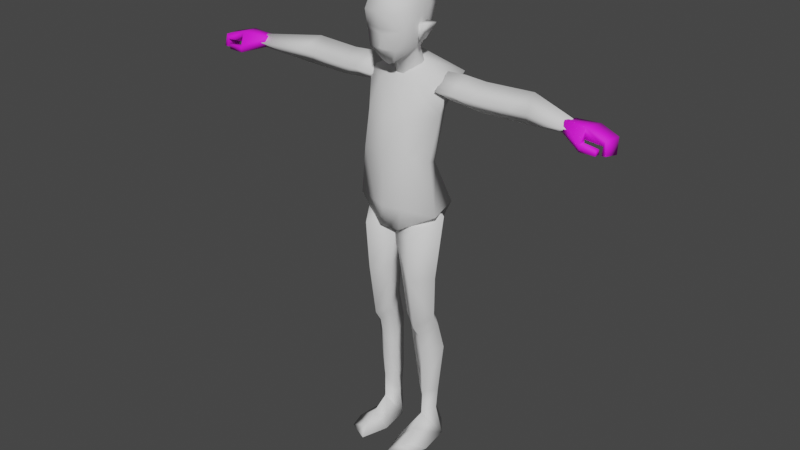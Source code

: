 # Source: base_preteen.blend  (saved by Blender 2.81.16; exported with 4.5.12 LTS)
import bpy
from mathutils import Matrix  # noqa: F401  (used for matrix-valued properties, if any)

bpy.ops.wm.read_factory_settings(use_empty=True)
scene = bpy.context.scene
scene.name = 'Scene'

# ---- collections
col_collection = bpy.data.collections.new('Collection'); scene.collection.children.link(col_collection)
col_collection_001 = bpy.data.collections.new('Collection.001'); col_collection.children.link(col_collection_001)

# ---- images (referenced by path relative to the original .blend; pixels are not part of the script)
import os
ASSET_DIR = os.environ.get("B2B_ASSET_DIR", "")  # directory of the original .blend (textures are referenced by path, not embedded)
HERE = os.path.dirname(os.path.abspath(__file__))  # packed textures are extracted next to this script under _unpacked/

def load_image(name, relpath, width, height, colorspace="sRGB"):
    """Load a texture the original file referenced (path relative to the .blend, or extracted next to this script)."""
    p = next((c for c in (os.path.join(HERE, relpath), os.path.join(ASSET_DIR, relpath)) if relpath and os.path.exists(c)), "")
    if p:
        img = bpy.data.images.load(p, check_existing=True)
        img.name = name
    else:  # same state as the original file: an image datablock whose file is absent (Cycles renders it pink)
        img = bpy.data.images.new(name, width, height)
        img.source = "FILE"
        img.filepath = "//" + (relpath or name)
    img.colorspace_settings.name = colorspace
    return img
img_emd49_png = load_image('EMD49.png', 'EMD49.png', 1024, 1024, 'sRGB')

# ---- materials (node trees are filled in below, after node groups)
mat_material_001 = bpy.data.materials.new('Material.001')
mat_material_001.use_transparent_shadow = False
mat_material_001.roughness = 0.7496

# ---- material node trees
mat_material_001.use_nodes = True; mat_material_001.node_tree.nodes.clear()
_N = mat_material_001.node_tree.nodes; _L = mat_material_001.node_tree.links
n0 = _N.new('ShaderNodeOutputMaterial'); n0.name = 'Material Output'; n0.location = (300, 300)
n1 = _N.new('ShaderNodeBsdfPrincipled'); n1.name = 'Principled BSDF'; n1.location = (10, 300)
n1.distribution = 'GGX'
n1.subsurface_method = 'BURLEY'
n1.inputs[2].default_value = 0.7496
n1.inputs[27].default_value = (0.0, 0.0, 0.0, 1.0)
n1.inputs[28].default_value = 1.0
n2 = _N.new('ShaderNodeTexImage'); n2.name = 'Image Texture'; n2.location = (-300, 600)
n2.image = img_emd49_png
_L.new(n1.outputs[0], n0.inputs[0])
_L.new(n2.outputs[0], n1.inputs[0])
n0.is_active_output = True

# ---- world
world_world = bpy.data.worlds.new('World'); scene.world = world_world
world_world.use_nodes = True; world_world.node_tree.nodes.clear()
_N = world_world.node_tree.nodes; _L = world_world.node_tree.links
n0 = _N.new('ShaderNodeOutputWorld'); n0.name = 'World Output'; n0.location = (300, 300)
n1 = _N.new('ShaderNodeBackground'); n1.name = 'Background'; n1.location = (10, 300)
n1.inputs[0].default_value = (0.05088, 0.05088, 0.05088, 1.0)
_L.new(n1.outputs[0], n0.inputs[0])
n0.is_active_output = True
world_world.color = (0.05088, 0.05088, 0.05088)
world_world.use_sun_shadow = False
world_world.sun_shadow_jitter_overblur = 0.0

# ---- meshes
me_cube_001 = bpy.data.meshes.new('Cube.001')
me_cube_001.from_pydata([(-0.08171, 0.02614, 0.9365), (-0.1446, 0.07173, 1.208), (0.08171, 0.02614, 0.9365), (0.1446, 0.07173, 1.208), (-0.07424, -0.09391, 0.9805), (-0.05692, -0.04719, 1.177), (0.07424, -0.09391, 0.9805), (0.05692, -0.04719, 1.177), (0.1015, 0.08208, 0.7981), (-0.1015, 0.08208, 0.7981), (0.04788, -0.08412, 0.8151), (-0.04788, -0.08412, 0.8151), (-8.512e-09, 0.0356, 0.9362), (-1.414e-08, 0.0633, 1.246), (2.277e-08, -0.1083, 0.9873), (1.871e-08, -0.05203, 1.169), (2.748e-08, -0.1096, 0.8215), (-0.08496, 0.06795, 1.093), (0.08496, 0.06795, 1.093), (2.191e-08, -0.0963, 1.089), (-1.848e-08, 0.09124, 1.113), (0.1059, -0.02981, 0.9575), (0.1354, 0.007502, 1.182), (-0.1059, -0.02981, 0.9575), (-0.1354, 0.007502, 1.182), (0.1375, -0.03903, 0.8), (-0.1375, -0.03903, 0.8), (-0.1165, 0.0007898, 1.089), (0.1165, 0.0007898, 1.089), (2.883e-16, 0.007502, 1.245), (0.06782, -0.08181, 1.093), (-0.06782, -0.08181, 1.093), (0.06547, 0.08019, 0.7183), (-0.06547, 0.08019, 0.7183), (1.415e-08, -0.08101, 0.7429), (-9.435e-09, 0.0621, 0.7316), (-1.415e-08, 0.09225, 0.7979), (0.03307, -0.08101, 0.7429), (-0.03307, -0.08101, 0.7429)], [], [(14, 4, 11, 16), (20, 13, 3), (28, 30, 6, 21), (23, 0, 9, 26), (5, 15, 29), (36, 35, 33), (6, 10, 25), (25, 10, 37), (36, 9, 0, 12), (38, 11, 26), (8, 25, 37, 32), (38, 33, 35, 34), (7, 22, 29), (27, 24, 1, 17), (6, 14, 16, 10), (1, 13, 20), (36, 8, 32), (0, 17, 20, 12), (28, 22, 7, 30), (23, 27, 17, 0), (31, 5, 24, 27), (30, 7, 15, 19), (12, 20, 18, 2), (18, 20, 3), (17, 1, 20), (29, 22, 3, 13), (15, 7, 29), (2, 18, 28, 21), (19, 31, 4, 14), (19, 15, 5, 31), (2, 21, 25, 8), (35, 36, 32), (4, 23, 26), (18, 3, 22, 28), (24, 29, 13, 1), (24, 5, 29), (31, 27, 23, 4), (30, 19, 14, 6), (21, 6, 25), (11, 4, 26), (10, 16, 34, 37), (9, 36, 33), (34, 35, 32, 37), (16, 11, 38, 34), (33, 38, 26, 9), (36, 12, 2, 8)])
me_cube_001.polygons.foreach_set('use_smooth', [True] * 46)
_uv = me_cube_001.uv_layers.new(name='UVMap')
_uv.uv.foreach_set('vector', [0.375, 0.625, 0.375, 0.75, 0.375, 0.75, 0.375, 0.625, 0.5, 0.125, 0.625, 0.125, 0.625, 0.25, 0.5, 0.375, 0.5, 0.5989, 0.375, 0.5, 0.375, 0.375, 0.375, 0.875, 0.375, 1.0, 0.375, 1.0, 0.375, 0.875, 0.6494, 0.7256, 0.6494, 0.625, 0.75, 0.625, 0.375, 0.125, 0.375, 0.125, 0.375, 0.0681, 0.375, 0.5, 0.375, 0.5, 0.375, 0.375, 0.25, 0.5, 0.375, 0.5, 0.25, 0.5819, 0.375, 0.126, 0.375, 0.0, 0.375, 0.0, 0.375, 0.125, 0.25, 0.6681, 0.375, 0.75, 0.25, 0.75, 0.125, 0.5, 0.25, 0.5, 0.25, 0.5819, 0.125, 0.5681, 0.25, 0.6681, 0.125, 0.6819, 0.125, 0.625, 0.25, 0.625, 0.6494, 0.5244, 0.75, 0.5, 0.75, 0.625, 0.5, 0.875, 0.625, 0.875, 0.625, 1.0, 0.5, 1.0, 0.375, 0.5, 0.375, 0.625, 0.375, 0.625, 0.375, 0.5, 0.625, 0.0, 0.625, 0.125, 0.5, 0.125, 0.375, 0.125, 0.375, 0.25, 0.375, 0.1819, 0.375, 0.0, 0.5, 0.0, 0.5, 0.125, 0.375, 0.125, 0.5, 0.375, 0.625, 0.375, 0.6494, 0.5244, 0.5, 0.4421, 0.375, 0.875, 0.5, 0.875, 0.5, 1.0, 0.375, 1.0, 0.5, 0.8079, 0.6494, 0.7256, 0.625, 0.875, 0.5, 0.875, 0.5, 0.5989, 0.6494, 0.5244, 0.6494, 0.625, 0.5, 0.625, 0.375, 0.125, 0.5, 0.125, 0.5, 0.25, 0.375, 0.25, 0.5, 0.25, 0.5, 0.125, 0.625, 0.25, 0.5, 0.0, 0.625, 0.0, 0.5, 0.125, 0.75, 0.625, 0.75, 0.5, 0.875, 0.5, 0.875, 0.625, 0.6494, 0.625, 0.6494, 0.5244, 0.75, 0.625, 0.375, 0.25, 0.5, 0.25, 0.5, 0.375, 0.375, 0.375, 0.5, 0.625, 0.5, 0.8079, 0.375, 0.75, 0.375, 0.625, 0.5, 0.625, 0.6494, 0.625, 0.6494, 0.7256, 0.5, 0.6511, 0.375, 0.25, 0.375, 0.375, 0.375, 0.375, 0.375, 0.25, 0.375, 0.125, 0.375, 0.125, 0.375, 0.1819, 0.375, 0.75, 0.375, 0.875, 0.375, 0.875, 0.5, 0.25, 0.625, 0.25, 0.625, 0.375, 0.5, 0.375, 0.75, 0.75, 0.75, 0.625, 0.875, 0.625, 0.875, 0.75, 0.75, 0.75, 0.6494, 0.7256, 0.75, 0.625, 0.5, 0.8079, 0.5, 0.875, 0.375, 0.875, 0.375, 0.75, 0.5, 0.5989, 0.5, 0.625, 0.375, 0.625, 0.375, 0.5, 0.375, 0.375, 0.375, 0.5, 0.375, 0.375, 0.375, 0.75, 0.375, 0.75, 0.375, 0.875, 0.375, 0.5, 0.375, 0.625, 0.25, 0.625, 0.25, 0.5819, 0.375, 0.0, 0.375, 0.125, 0.375, 0.0681, 0.25, 0.625, 0.125, 0.625, 0.125, 0.5681, 0.25, 0.5819, 0.375, 0.625, 0.375, 0.75, 0.25, 0.6681, 0.25, 0.625, 0.125, 0.6819, 0.25, 0.6681, 0.25, 0.75, 0.125, 0.75, 0.375, 0.126, 0.375, 0.125, 0.375, 0.25, 0.375, 0.25])
me_cube_001.use_remesh_fix_poles = True
me_cube_001.use_remesh_preserve_attributes = False
me_cube_001.use_mirror_vertex_groups = False
me_cube_001.use_paint_bone_selection = False
me_cube_001.use_paint_mask = True
me_cube_001.update()
me_cube_003 = bpy.data.meshes.new('Cube.003')
me_cube_003.from_pydata([(0.2371, -0.02051, 1.169), (0.3872, 0.01763, 1.13), (0.2398, 0.00912, 1.131), (0.3805, 0.0594, 1.205), (0.2332, 0.05002, 1.202), (0.3737, 0.07545, 1.169), (0.2369, 0.07339, 1.168), (0.1732, -0.02861, 1.172), (0.1771, 0.0266, 1.129), (0.173, 0.07979, 1.172), (0.1679, 0.04392, 1.209), (0.1144, -0.02402, 1.168), (0.1175, 0.02655, 1.134), (0.1141, 0.07713, 1.168), (0.1131, 0.03716, 1.209), (0.5419, -0.01013, 1.151), (0.5394, -0.03842, 1.173), (0.5396, 0.01844, 1.173), (0.5373, -0.009958, 1.195), (0.09199, 0.02655, 1.167), (0.3465, -0.005297, 1.17), (-0.2371, -0.02051, 1.169), (-0.3872, 0.01763, 1.13), (-0.2398, 0.00912, 1.131), (-0.3805, 0.0594, 1.205), (-0.2332, 0.05002, 1.202), (-0.3737, 0.07545, 1.169), (-0.2369, 0.07339, 1.168), (-0.1732, -0.02861, 1.172), (-0.1771, 0.0266, 1.129), (-0.173, 0.07979, 1.172), (-0.1679, 0.04392, 1.209), (-0.1144, -0.02402, 1.168), (-0.1175, 0.02655, 1.134), (-0.1141, 0.07713, 1.168), (-0.1131, 0.03716, 1.209), (-0.5419, -0.01013, 1.151), (-0.5394, -0.03842, 1.173), (-0.5396, 0.01844, 1.173), (-0.5373, -0.009958, 1.195), (-0.09199, 0.02655, 1.167), (-0.3465, -0.005297, 1.17), (-0.3945, 0.06835, 1.17), (-0.4026, -0.01044, 1.173), (0.3945, 0.06835, 1.17), (0.4026, -0.01044, 1.173)], [], [(1, 5, 44), (11, 14, 19), (16, 45, 1, 15), (20, 1, 45), (1, 2, 6, 5), (0, 4, 10, 7), (6, 2, 8, 9), (1, 20, 0, 2), (5, 6, 4, 3), (10, 9, 13, 14), (2, 0, 7, 8), (4, 6, 9, 10), (13, 12, 19), (9, 8, 12, 13), (7, 10, 14, 11), (12, 11, 19), (14, 13, 19), (41, 43, 22), (18, 3, 45, 16), (8, 7, 11, 12), (37, 36, 22, 43), (22, 23, 21, 41), (22, 26, 27, 23), (26, 24, 25, 27), (27, 30, 29, 23), (31, 35, 34, 30), (25, 31, 30, 27), (23, 29, 28, 21), (21, 28, 31, 25), (29, 33, 32, 28), (28, 32, 35, 31), (30, 34, 33, 29), (34, 40, 33), (33, 40, 32), (32, 40, 35), (35, 40, 34), (24, 41, 21, 25), (24, 43, 41), (36, 37, 39, 38), (3, 20, 45), (3, 4, 0, 20), (5, 3, 44), (38, 39, 24, 42), (36, 38, 42, 22), (39, 37, 43, 24), (22, 42, 26), (26, 42, 24), (15, 1, 44, 17), (15, 17, 18, 16), (17, 44, 3, 18)])
me_cube_003.polygons.foreach_set('use_smooth', [True] * 50)
_uv = me_cube_003.uv_layers.new(name='UVMap')
_uv.uv.foreach_set('vector', [0.375, 0.25, 0.375, 0.5, 0.375, 0.5, 0.875, 0.75, 0.625, 0.75, 0.75, 0.625, 0.375, 0.0, 0.375, 0.0, 0.375, 0.25, 0.375, 0.25, 0.4347, 0.0, 0.375, 0.25, 0.375, 0.0, 0.375, 0.25, 0.625, 0.25, 0.625, 0.5, 0.375, 0.5, 0.625, 1.0, 0.625, 0.75, 0.625, 0.75, 0.625, 1.0, 0.625, 0.5, 0.625, 0.25, 0.625, 0.25, 0.625, 0.5, 0.375, 0.25, 0.4347, 0.0, 0.625, 0.0, 0.625, 0.25, 0.375, 0.5, 0.625, 0.5, 0.625, 0.75, 0.375, 0.75, 0.625, 0.75, 0.625, 0.5, 0.625, 0.5, 0.625, 0.75, 0.625, 0.25, 0.625, 0.0, 0.625, 0.0, 0.625, 0.25, 0.625, 0.75, 0.625, 0.5, 0.625, 0.5, 0.625, 0.75, 0.625, 0.5, 0.875, 0.5, 0.75, 0.625, 0.625, 0.5, 0.625, 0.25, 0.625, 0.25, 0.625, 0.5, 0.625, 1.0, 0.625, 0.75, 0.625, 0.75, 0.625, 1.0, 0.875, 0.5, 0.875, 0.75, 0.75, 0.625, 0.625, 0.75, 0.625, 0.5, 0.75, 0.625, 0.4347, 0.0, 0.375, 0.0, 0.375, 0.25, 0.375, 0.75, 0.375, 0.75, 0.375, 1.0, 0.375, 1.0, 0.625, 0.25, 0.625, 0.0, 0.625, 0.0, 0.625, 0.25, 0.375, 0.0, 0.375, 0.25, 0.375, 0.25, 0.375, 0.0, 0.375, 0.25, 0.625, 0.25, 0.625, 0.0, 0.4347, 0.0, 0.375, 0.25, 0.375, 0.5, 0.625, 0.5, 0.625, 0.25, 0.375, 0.5, 0.375, 0.75, 0.625, 0.75, 0.625, 0.5, 0.625, 0.5, 0.625, 0.5, 0.625, 0.25, 0.625, 0.25, 0.625, 0.75, 0.625, 0.75, 0.625, 0.5, 0.625, 0.5, 0.625, 0.75, 0.625, 0.75, 0.625, 0.5, 0.625, 0.5, 0.625, 0.25, 0.625, 0.25, 0.625, 0.0, 0.625, 0.0, 0.625, 1.0, 0.625, 1.0, 0.625, 0.75, 0.625, 0.75, 0.625, 0.25, 0.625, 0.25, 0.625, 0.0, 0.625, 0.0, 0.625, 1.0, 0.625, 1.0, 0.625, 0.75, 0.625, 0.75, 0.625, 0.5, 0.625, 0.5, 0.625, 0.25, 0.625, 0.25, 0.625, 0.5, 0.75, 0.625, 0.875, 0.5, 0.875, 0.5, 0.75, 0.625, 0.875, 0.75, 0.875, 0.75, 0.75, 0.625, 0.625, 0.75, 0.625, 0.75, 0.75, 0.625, 0.625, 0.5, 0.375, 0.75, 0.4347, 1.0, 0.625, 1.0, 0.625, 0.75, 0.375, 0.75, 0.375, 1.0, 0.4347, 1.0, 0.375, 0.25, 0.375, 1.0, 0.375, 0.75, 0.375, 0.5, 0.375, 0.75, 0.4347, 1.0, 0.375, 1.0, 0.375, 0.75, 0.625, 0.75, 0.625, 1.0, 0.4347, 1.0, 0.375, 0.5, 0.375, 0.75, 0.375, 0.5, 0.375, 0.5, 0.375, 0.75, 0.375, 0.75, 0.375, 0.5, 0.375, 0.25, 0.375, 0.5, 0.375, 0.5, 0.375, 0.25, 0.375, 0.75, 0.375, 1.0, 0.375, 1.0, 0.375, 0.75, 0.375, 0.25, 0.375, 0.5, 0.375, 0.5, 0.375, 0.5, 0.375, 0.5, 0.375, 0.75, 0.375, 0.25, 0.375, 0.25, 0.375, 0.5, 0.375, 0.5, 0.375, 0.25, 0.375, 0.5, 0.375, 0.75, 0.375, 1.0, 0.375, 0.5, 0.375, 0.5, 0.375, 0.75, 0.375, 0.75])
me_cube_003.use_remesh_fix_poles = True
me_cube_003.use_remesh_preserve_attributes = False
me_cube_003.use_mirror_vertex_groups = False
me_cube_003.use_paint_bone_selection = False
me_cube_003.use_paint_mask = True
me_cube_003.update()
me_cube_005 = bpy.data.meshes.new('Cube.005')
me_cube_005.from_pydata([(0.07421, -0.05606, 0.4138), (0.08107, -0.08837, 0.7359), (0.0325, -0.03438, 0.4435), (0.0006911, -0.053, 0.714), (0.1166, -0.01196, 0.4465), (0.1347, 0.003647, 0.787), (0.06468, 0.04431, 0.4539), (0.06029, 0.08256, 0.7567), (0.04075, 0.002355, 0.8211), (0.04803, 0.02625, 0.08734), (0.07439, -0.01447, 0.08077), (0.06666, 0.06075, 0.09647), (0.1011, 0.02625, 0.09021), (0.03522, -0.002781, 0.3062), (0.07556, -0.01953, 0.3126), (0.1288, 0.02323, 0.3329), (0.06278, 0.06384, 0.3541), (0.07425, -0.08277, 0.5844), (0.02031, -0.04772, 0.5907), (0.05982, 0.05732, 0.6025), (0.1295, -0.02644, 0.5941), (0.04438, 0.01381, 0.1637), (0.1076, 0.02563, 0.1637), (0.07592, -0.01217, 0.158), (0.06007, 0.06025, 0.1701), (0.03879, 0.03009, 0.003175), (0.08119, 0.08282, 0.003086), (0.1236, 0.03009, 0.002996), (0.07708, -0.1182, 0.02212), (0.05189, -0.1527, 0.003147), (0.08544, -0.1371, 0.003077), (0.119, -0.1215, 0.003006), (0.08118, -0.06545, -0.001226), (0.1358, -0.06626, 0.001302), (0.07689, -0.06357, 0.04616), (0.02661, -0.06618, 0.001335), (0.0751, -0.03356, 0.3775), (0.03065, -0.01655, 0.4157), (0.1197, 0.005868, 0.4165), (-0.07473, -0.05606, 0.4137), (-0.08107, -0.08837, 0.7359), (-0.0321, -0.03438, 0.4435), (-0.000691, -0.053, 0.714), (-0.1162, -0.01196, 0.4465), (-0.1347, 0.003647, 0.787), (-0.06467, 0.04431, 0.4539), (-0.06028, 0.08256, 0.7567), (-0.04075, 0.002355, 0.8211), (-0.04803, 0.02625, 0.08734), (-0.07439, -0.01447, 0.08077), (-0.06666, 0.06075, 0.09647), (-0.1011, 0.02625, 0.09021), (-0.03522, -0.002781, 0.3062), (-0.07556, -0.01953, 0.3126), (-0.1288, 0.02323, 0.3329), (-0.06278, 0.06384, 0.3541), (-0.07425, -0.08277, 0.5844), (-0.02031, -0.04772, 0.5907), (-0.05981, 0.05732, 0.6025), (-0.1295, -0.02644, 0.5941), (-0.04438, 0.01381, 0.1637), (-0.1076, 0.02563, 0.1637), (-0.07592, -0.01217, 0.158), (-0.06007, 0.06025, 0.1701), (-0.03879, 0.03009, 0.003175), (-0.08119, 0.08282, 0.003086), (-0.1236, 0.03009, 0.002996), (-0.07708, -0.1182, 0.02212), (-0.05189, -0.1527, 0.003147), (-0.08544, -0.1371, 0.003077), (-0.119, -0.1215, 0.003006), (-0.08118, -0.06545, -0.001226), (-0.1358, -0.06626, 0.001302), (-0.07689, -0.06357, 0.04616), (-0.02661, -0.06618, 0.001335), (-0.0751, -0.03356, 0.3775), (-0.03065, -0.01655, 0.4157), (-0.1197, 0.005868, 0.4165), (0.06289, 0.0507, 0.5374), (-0.06252, 0.0507, 0.5374)], [], [(17, 1, 3, 18), (18, 3, 7, 19), (19, 7, 5, 20), (20, 5, 1, 17), (23, 21, 9, 10), (7, 3, 8), (3, 1, 8), (1, 5, 8), (5, 7, 8), (11, 12, 27, 26), (24, 22, 12, 11), (22, 23, 10, 12), (21, 24, 11, 9), (6, 16, 13, 37), (38, 36, 14, 15), (36, 37, 13, 14), (39, 41, 57, 56), (4, 20, 17, 0), (4, 78, 19, 20), (2, 18, 19, 78), (13, 16, 24, 21), (15, 14, 23, 22), (16, 15, 22, 24), (14, 13, 21, 23), (9, 11, 26, 25), (12, 10, 27), (10, 9, 25), (32, 33, 31, 30), (34, 35, 29, 28), (35, 32, 30, 29), (33, 34, 28, 31), (30, 31, 28, 29), (27, 10, 34, 33), (25, 26, 32, 35), (10, 25, 35, 34), (26, 27, 33, 32), (0, 2, 37, 36), (4, 0, 36, 38), (16, 6, 38, 15), (6, 78, 4, 38), (56, 57, 42, 40), (57, 58, 46, 42), (58, 59, 44, 46), (59, 56, 40, 44), (62, 49, 48, 60), (46, 47, 42), (42, 47, 40), (40, 47, 44), (44, 47, 46), (50, 65, 66, 51), (63, 50, 51, 61), (61, 51, 49, 62), (60, 48, 50, 63), (45, 76, 52, 55), (77, 54, 53, 75), (75, 53, 52, 76), (43, 39, 56, 59), (43, 59, 58, 79), (41, 79, 58, 57), (52, 60, 63, 55), (54, 61, 62, 53), (55, 63, 61, 54), (53, 62, 60, 52), (48, 64, 65, 50), (51, 66, 49), (49, 64, 48), (71, 69, 70, 72), (73, 67, 68, 74), (74, 68, 69, 71), (72, 70, 67, 73), (69, 68, 67, 70), (66, 72, 73, 49), (64, 74, 71, 65), (49, 73, 74, 64), (65, 71, 72, 66), (39, 75, 76, 41), (43, 77, 75, 39), (55, 54, 77, 45), (43, 79, 45, 77), (0, 17, 18, 2), (2, 78, 6, 37), (45, 79, 41, 76)])
me_cube_005.polygons.foreach_set('use_smooth', [True] * 82)
_uv = me_cube_005.uv_layers.new(name='UVMap')
_uv.uv.foreach_set('vector', [0.5, 0.0, 0.625, 0.0, 0.625, 0.25, 0.5, 0.25, 0.5, 0.25, 0.625, 0.25, 0.625, 0.5, 0.5, 0.5, 0.5, 0.5, 0.625, 0.5, 0.625, 0.75, 0.5, 0.75, 0.5, 0.75, 0.625, 0.75, 0.625, 1.0, 0.5, 1.0, 0.375, 0.0, 0.375, 0.25, 0.375, 0.25, 0.375, 0.0, 0.625, 0.5, 0.875, 0.5, 0.75, 0.625, 0.875, 0.5, 0.875, 0.75, 0.75, 0.625, 0.875, 0.75, 0.625, 0.75, 0.75, 0.625, 0.625, 0.75, 0.625, 0.5, 0.75, 0.625, 0.375, 0.5, 0.375, 0.75, 0.375, 0.75, 0.375, 0.5, 0.375, 0.5, 0.375, 0.75, 0.375, 0.75, 0.375, 0.5, 0.375, 0.75, 0.375, 1.0, 0.375, 1.0, 0.375, 0.75, 0.375, 0.25, 0.375, 0.5, 0.375, 0.5, 0.375, 0.25, 0.375, 0.5, 0.375, 0.5, 0.375, 0.25, 0.375, 0.25, 0.375, 0.75, 0.375, 1.0, 0.375, 1.0, 0.375, 0.75, 0.375, 0.0, 0.375, 0.25, 0.375, 0.25, 0.375, 0.0, 0.375, 0.0, 0.375, 0.25, 0.5, 0.25, 0.5, 0.0, 0.375, 0.75, 0.5, 0.75, 0.5, 1.0, 0.375, 1.0, 0.375, 0.75, 0.4375, 0.5, 0.5, 0.5, 0.5, 0.75, 0.375, 0.25, 0.5, 0.25, 0.5, 0.5, 0.4375, 0.5, 0.375, 0.25, 0.375, 0.5, 0.375, 0.5, 0.375, 0.25, 0.375, 0.75, 0.375, 1.0, 0.375, 1.0, 0.375, 0.75, 0.375, 0.5, 0.375, 0.75, 0.375, 0.75, 0.375, 0.5, 0.375, 0.0, 0.375, 0.25, 0.375, 0.25, 0.375, 0.0, 0.375, 0.25, 0.375, 0.5, 0.375, 0.5, 0.375, 0.25, 0.375, 0.75, 0.375, 1.0, 0.375, 0.75, 0.375, 0.0, 0.375, 0.25, 0.375, 0.25, 0.375, 0.5, 0.375, 0.75, 0.375, 0.75, 0.375, 0.5, 0.375, 0.0, 0.375, 0.25, 0.375, 0.25, 0.375, 0.0, 0.375, 0.25, 0.375, 0.5, 0.375, 0.5, 0.375, 0.25, 0.375, 0.75, 0.375, 1.0, 0.375, 1.0, 0.375, 0.75, 0.375, 0.5, 0.375, 0.75, 0.375, 1.0, 0.375, 0.25, 0.375, 0.75, 0.375, 1.0, 0.375, 1.0, 0.375, 0.75, 0.375, 0.25, 0.375, 0.5, 0.375, 0.5, 0.375, 0.25, 0.375, 0.0, 0.375, 0.25, 0.375, 0.25, 0.375, 0.0, 0.375, 0.5, 0.375, 0.75, 0.375, 0.75, 0.375, 0.5, 0.375, 0.0, 0.375, 0.25, 0.375, 0.25, 0.375, 0.0, 0.375, 0.75, 0.375, 1.0, 0.375, 1.0, 0.375, 0.75, 0.375, 0.5, 0.375, 0.5, 0.375, 0.75, 0.375, 0.75, 0.375, 0.5, 0.4375, 0.5, 0.375, 0.75, 0.375, 0.75, 0.5, 0.0, 0.5, 0.25, 0.625, 0.25, 0.625, 0.0, 0.5, 0.25, 0.5, 0.5, 0.625, 0.5, 0.625, 0.25, 0.5, 0.5, 0.5, 0.75, 0.625, 0.75, 0.625, 0.5, 0.5, 0.75, 0.5, 1.0, 0.625, 1.0, 0.625, 0.75, 0.375, 0.0, 0.375, 0.0, 0.375, 0.25, 0.375, 0.25, 0.625, 0.5, 0.75, 0.625, 0.875, 0.5, 0.875, 0.5, 0.75, 0.625, 0.875, 0.75, 0.875, 0.75, 0.75, 0.625, 0.625, 0.75, 0.625, 0.75, 0.75, 0.625, 0.625, 0.5, 0.375, 0.5, 0.375, 0.5, 0.375, 0.75, 0.375, 0.75, 0.375, 0.5, 0.375, 0.5, 0.375, 0.75, 0.375, 0.75, 0.375, 0.75, 0.375, 0.75, 0.375, 1.0, 0.375, 1.0, 0.375, 0.25, 0.375, 0.25, 0.375, 0.5, 0.375, 0.5, 0.375, 0.5, 0.375, 0.25, 0.375, 0.25, 0.375, 0.5, 0.375, 0.75, 0.375, 0.75, 0.375, 1.0, 0.375, 1.0, 0.375, 0.0, 0.375, 0.0, 0.375, 0.25, 0.375, 0.25, 0.375, 0.75, 0.375, 1.0, 0.5, 1.0, 0.5, 0.75, 0.375, 0.75, 0.5, 0.75, 0.5, 0.5, 0.4375, 0.5, 0.375, 0.25, 0.4375, 0.5, 0.5, 0.5, 0.5, 0.25, 0.375, 0.25, 0.375, 0.25, 0.375, 0.5, 0.375, 0.5, 0.375, 0.75, 0.375, 0.75, 0.375, 1.0, 0.375, 1.0, 0.375, 0.5, 0.375, 0.5, 0.375, 0.75, 0.375, 0.75, 0.375, 0.0, 0.375, 0.0, 0.375, 0.25, 0.375, 0.25, 0.375, 0.25, 0.375, 0.25, 0.375, 0.5, 0.375, 0.5, 0.375, 0.75, 0.375, 0.75, 0.375, 1.0, 0.375, 0.0, 0.375, 0.25, 0.375, 0.25, 0.375, 0.5, 0.375, 0.5, 0.375, 0.75, 0.375, 0.75, 0.375, 0.0, 0.375, 0.0, 0.375, 0.25, 0.375, 0.25, 0.375, 0.25, 0.375, 0.25, 0.375, 0.5, 0.375, 0.5, 0.375, 0.75, 0.375, 0.75, 0.375, 1.0, 0.375, 1.0, 0.375, 0.5, 0.375, 0.25, 0.375, 1.0, 0.375, 0.75, 0.375, 0.75, 0.375, 0.75, 0.375, 1.0, 0.375, 1.0, 0.375, 0.25, 0.375, 0.25, 0.375, 0.5, 0.375, 0.5, 0.375, 0.0, 0.375, 0.0, 0.375, 0.25, 0.375, 0.25, 0.375, 0.5, 0.375, 0.5, 0.375, 0.75, 0.375, 0.75, 0.375, 0.0, 0.375, 0.0, 0.375, 0.25, 0.375, 0.25, 0.375, 0.75, 0.375, 0.75, 0.375, 1.0, 0.375, 1.0, 0.375, 0.5, 0.375, 0.75, 0.375, 0.75, 0.375, 0.5, 0.375, 0.75, 0.4375, 0.5, 0.375, 0.5, 0.375, 0.75, 0.375, 0.0, 0.5, 0.0, 0.5, 0.25, 0.375, 0.25, 0.375, 0.25, 0.4375, 0.5, 0.375, 0.5, 0.375, 0.25, 0.375, 0.5, 0.4375, 0.5, 0.375, 0.25, 0.375, 0.25])
me_cube_005.use_remesh_fix_poles = True
me_cube_005.use_remesh_preserve_attributes = False
me_cube_005.use_mirror_vertex_groups = False
me_cube_005.use_paint_bone_selection = False
me_cube_005.use_paint_mask = True
me_cube_005.update()
me_claire_001 = bpy.data.meshes.new('claire.001')
me_claire_001.from_pydata([(0.5981, -0.04707, 1.137), (0.5956, -0.06739, 1.138), (0.5266, -0.03405, 1.161), (0.6, -0.0501, 1.199), (0.527, -0.02917, 1.193), (0.5956, -0.06797, 1.157), (0.6437, -0.05396, 1.154), (0.6435, -0.06982, 1.14), (0.6439, -0.05323, 1.14), (0.6634, -0.06058, 1.182), (0.6736, -0.01844, 1.136), (0.6693, -0.006688, 1.179), (0.6597, -0.0052, 1.165), (0.658, -0.06467, 1.144), (0.6694, -0.06533, 1.145), (0.599, -0.05033, 1.167), (0.6621, -0.01729, 1.134), (0.6578, -0.06048, 1.167), (0.5979, -0.04934, 1.157), (0.6434, -0.06998, 1.154), (0.6097, 0.008201, 1.194), (0.6087, 0.008526, 1.161), (0.5341, 0.01395, 1.187), (0.5342, 0.009, 1.155), (-0.5981, -0.04707, 1.137), (-0.5956, -0.06739, 1.138), (-0.5266, -0.03405, 1.161), (-0.6, -0.0501, 1.199), (-0.527, -0.02917, 1.193), (-0.5956, -0.06797, 1.157), (-0.6437, -0.05396, 1.154), (-0.6435, -0.06982, 1.14), (-0.6439, -0.05323, 1.14), (-0.6634, -0.06058, 1.182), (-0.6736, -0.01844, 1.136), (-0.6693, -0.006688, 1.179), (-0.6597, -0.0052, 1.165), (-0.658, -0.06467, 1.144), (-0.6694, -0.06533, 1.145), (-0.599, -0.05033, 1.167), (-0.6621, -0.01729, 1.134), (-0.6578, -0.06048, 1.167), (-0.5979, -0.04934, 1.157), (-0.6434, -0.06998, 1.154), (-0.6097, 0.008201, 1.194), (-0.6087, 0.008526, 1.161), (-0.5341, 0.01395, 1.187), (-0.5342, 0.009, 1.155)], [], [(0, 1, 2), (3, 4, 5), (6, 7, 8), (9, 10, 11), (10, 12, 11), (13, 10, 14), (2, 5, 4), (5, 15, 3), (16, 17, 12), (18, 8, 0), (19, 18, 5), (8, 1, 0), (7, 5, 1), (9, 20, 3), (15, 0, 2), (17, 14, 9), (21, 22, 20), (17, 3, 15), (12, 15, 21), (20, 4, 3), (20, 12, 21), (15, 23, 21), (6, 19, 7), (9, 14, 10), (10, 16, 12), (13, 16, 10), (2, 1, 5), (5, 18, 15), (16, 13, 17), (18, 6, 8), (19, 6, 18), (8, 7, 1), (7, 19, 5), (9, 11, 20), (15, 18, 0), (17, 13, 14), (21, 23, 22), (17, 9, 3), (12, 17, 15), (20, 22, 4), (20, 11, 12), (15, 2, 23), (2, 4, 22, 23), (24, 26, 25), (27, 29, 28), (30, 32, 31), (33, 35, 34), (34, 35, 36), (37, 38, 34), (26, 28, 29), (29, 27, 39), (40, 36, 41), (42, 24, 32), (43, 29, 42), (32, 24, 25), (31, 25, 29), (33, 27, 44), (39, 26, 24), (41, 33, 38), (45, 44, 46), (41, 39, 27), (36, 45, 39), (44, 27, 28), (44, 45, 36), (39, 45, 47), (30, 31, 43), (33, 34, 38), (34, 36, 40), (37, 34, 40), (26, 29, 25), (29, 39, 42), (40, 41, 37), (42, 32, 30), (43, 42, 30), (32, 25, 31), (31, 29, 43), (33, 44, 35), (39, 24, 42), (41, 38, 37), (45, 46, 47), (41, 27, 33), (36, 39, 41), (44, 28, 46), (44, 36, 35), (39, 47, 26), (26, 47, 46, 28)])
me_claire_001.polygons.foreach_set('use_smooth', [True] * 86)
_uv = me_claire_001.uv_layers.new(name='UVMap')
_uv.uv.foreach_set('vector', [0.4375, 0.4196, 0.418, 0.4196, 0.4375, 0.502, 0.4336, 0.4235, 0.4414, 0.5059, 0.4141, 0.4235, 0.4414, 0.3765, 0.4258, 0.3725, 0.4414, 0.3725, 0.4375, 0.3529, 0.4883, 0.3216, 0.4922, 0.3529, 0.4883, 0.3216, 0.4922, 0.3608, 0.4922, 0.3529, 0.4375, 0.3294, 0.4883, 0.3216, 0.4375, 0.3216, 0.4375, 0.502, 0.4141, 0.4235, 0.4414, 0.5059, 0.4141, 0.4235, 0.4336, 0.4235, 0.4336, 0.4235, 0.4883, 0.3294, 0.4336, 0.3608, 0.4922, 0.3608, 0.4336, 0.4235, 0.4414, 0.3725, 0.4375, 0.4196, 0.4219, 0.3725, 0.4336, 0.4235, 0.4141, 0.4235, 0.4414, 0.3725, 0.418, 0.4196, 0.4375, 0.4196, 0.4258, 0.3725, 0.4141, 0.4235, 0.418, 0.4196, 0.4375, 0.3529, 0.4922, 0.4275, 0.4336, 0.4235, 0.4336, 0.4235, 0.4375, 0.4196, 0.4375, 0.502, 0.4336, 0.3608, 0.4375, 0.3216, 0.4375, 0.3529, 0.4961, 0.4235, 0.4844, 0.5059, 0.4922, 0.4275, 0.4336, 0.3608, 0.4336, 0.4235, 0.4336, 0.4235, 0.4922, 0.3608, 0.4336, 0.4235, 0.4961, 0.4235, 0.4922, 0.4275, 0.4414, 0.5059, 0.4336, 0.4235, 0.4922, 0.4275, 0.4922, 0.3608, 0.4961, 0.4235, 0.4805, 0.5098, 0.418, 0.4706, 0.4805, 0.4627, 0.4414, 0.3765, 0.4219, 0.3725, 0.4258, 0.3725, 0.4375, 0.3529, 0.4375, 0.3216, 0.4883, 0.3216, 0.4883, 0.3216, 0.4883, 0.3294, 0.4922, 0.3608, 0.4375, 0.3294, 0.4883, 0.3294, 0.4883, 0.3216, 0.4375, 0.502, 0.418, 0.4196, 0.4141, 0.4235, 0.4141, 0.4235, 0.4336, 0.4235, 0.4336, 0.4235, 0.4883, 0.3294, 0.4375, 0.3294, 0.4336, 0.3608, 0.4336, 0.4235, 0.4414, 0.3765, 0.4414, 0.3725, 0.4219, 0.3725, 0.4414, 0.3765, 0.4336, 0.4235, 0.4414, 0.3725, 0.4258, 0.3725, 0.418, 0.4196, 0.4258, 0.3725, 0.4219, 0.3725, 0.4141, 0.4235, 0.4375, 0.3529, 0.4922, 0.3529, 0.4922, 0.4275, 0.4336, 0.4235, 0.4336, 0.4235, 0.4375, 0.4196, 0.4336, 0.3608, 0.4375, 0.3294, 0.4375, 0.3216, 0.4961, 0.4235, 0.4844, 0.502, 0.4844, 0.5059, 0.4336, 0.3608, 0.4375, 0.3529, 0.4336, 0.4235, 0.4922, 0.3608, 0.4336, 0.3608, 0.4336, 0.4235, 0.4922, 0.4275, 0.4844, 0.5059, 0.4414, 0.5059, 0.4922, 0.4275, 0.4922, 0.3529, 0.4922, 0.3608, 0.4805, 0.5098, 0.418, 0.5059, 0.418, 0.4706, 0.418, 0.5059, 0.4414, 0.5059, 0.4844, 0.5059, 0.418, 0.4706, 0.4375, 0.4196, 0.4375, 0.502, 0.418, 0.4196, 0.4336, 0.4235, 0.4141, 0.4235, 0.4414, 0.5059, 0.4414, 0.3765, 0.4414, 0.3725, 0.4258, 0.3725, 0.4375, 0.3529, 0.4922, 0.3529, 0.4883, 0.3216, 0.4883, 0.3216, 0.4922, 0.3529, 0.4922, 0.3608, 0.4375, 0.3294, 0.4375, 0.3216, 0.4883, 0.3216, 0.4375, 0.502, 0.4414, 0.5059, 0.4141, 0.4235, 0.4141, 0.4235, 0.4336, 0.4235, 0.4336, 0.4235, 0.4883, 0.3294, 0.4922, 0.3608, 0.4336, 0.3608, 0.4336, 0.4235, 0.4375, 0.4196, 0.4414, 0.3725, 0.4219, 0.3725, 0.4141, 0.4235, 0.4336, 0.4235, 0.4414, 0.3725, 0.4375, 0.4196, 0.418, 0.4196, 0.4258, 0.3725, 0.418, 0.4196, 0.4141, 0.4235, 0.4375, 0.3529, 0.4336, 0.4235, 0.4922, 0.4275, 0.4336, 0.4235, 0.4375, 0.502, 0.4375, 0.4196, 0.4336, 0.3608, 0.4375, 0.3529, 0.4375, 0.3216, 0.4961, 0.4235, 0.4922, 0.4275, 0.4844, 0.5059, 0.4336, 0.3608, 0.4336, 0.4235, 0.4336, 0.4235, 0.4922, 0.3608, 0.4961, 0.4235, 0.4336, 0.4235, 0.4922, 0.4275, 0.4336, 0.4235, 0.4414, 0.5059, 0.4922, 0.4275, 0.4961, 0.4235, 0.4922, 0.3608, 0.4805, 0.5098, 0.4805, 0.4627, 0.418, 0.4706, 0.4414, 0.3765, 0.4258, 0.3725, 0.4219, 0.3725, 0.4375, 0.3529, 0.4883, 0.3216, 0.4375, 0.3216, 0.4883, 0.3216, 0.4922, 0.3608, 0.4883, 0.3294, 0.4375, 0.3294, 0.4883, 0.3216, 0.4883, 0.3294, 0.4375, 0.502, 0.4141, 0.4235, 0.418, 0.4196, 0.4141, 0.4235, 0.4336, 0.4235, 0.4336, 0.4235, 0.4883, 0.3294, 0.4336, 0.3608, 0.4375, 0.3294, 0.4336, 0.4235, 0.4414, 0.3725, 0.4414, 0.3765, 0.4219, 0.3725, 0.4336, 0.4235, 0.4414, 0.3765, 0.4414, 0.3725, 0.418, 0.4196, 0.4258, 0.3725, 0.4258, 0.3725, 0.4141, 0.4235, 0.4219, 0.3725, 0.4375, 0.3529, 0.4922, 0.4275, 0.4922, 0.3529, 0.4336, 0.4235, 0.4375, 0.4196, 0.4336, 0.4235, 0.4336, 0.3608, 0.4375, 0.3216, 0.4375, 0.3294, 0.4961, 0.4235, 0.4844, 0.5059, 0.4844, 0.502, 0.4336, 0.3608, 0.4336, 0.4235, 0.4375, 0.3529, 0.4922, 0.3608, 0.4336, 0.4235, 0.4336, 0.3608, 0.4922, 0.4275, 0.4414, 0.5059, 0.4844, 0.5059, 0.4922, 0.4275, 0.4922, 0.3608, 0.4922, 0.3529, 0.4805, 0.5098, 0.418, 0.4706, 0.418, 0.5059, 0.418, 0.5059, 0.418, 0.4706, 0.4844, 0.5059, 0.4414, 0.5059])
me_claire_001.materials.append(mat_material_001)
me_claire_001.use_remesh_fix_poles = True
me_claire_001.use_remesh_preserve_attributes = False
me_claire_001.use_mirror_vertex_groups = False
me_claire_001.use_paint_bone_selection = False
me_claire_001.use_paint_mask = True
me_claire_001.update()
me_claire_001.normals_split_custom_set([tuple(v) for v in zip(*[iter([0.03342, 0.7434, -0.668, -0.2472, -0.6789, -0.6914, -0.04986, -0.5854, -0.8092, 0.2479, -0.6, 0.7606, -0.5151, -0.4687, 0.7176, 0.09918, -0.9025, 0.4192, 0.6098, 0.548, 0.5725, 0.5898, -0.5632, -0.5788, 0.6529, 0.5425, -0.5285, 0.531, -0.6843, 0.4997, 0.7062, 0.2998, -0.6414, 0.6775, 0.6006, 0.4245, 0.7062, 0.2998, -0.6414, -0.001633, 0.7912, -0.6115, 0.6775, 0.6006, 0.4245, -0.5613, -0.6654, -0.492, 0.7062, 0.2998, -0.6414, 0.5518, -0.7184, -0.4236, -0.04986, -0.5854, -0.8092, 0.09918, -0.9025, 0.4192, -0.5151, -0.4687, 0.7176, 0.09918, -0.9025, 0.4192, 0.5505, -0.1655, -0.8182, 0.2479, -0.6, 0.7606, -0.4893, 0.4621, -0.7396, -0.5392, -0.8059, -0.2444, -0.001633, 0.7912, -0.6115, 0.7727, -0.4786, 0.417, 0.6529, 0.5425, -0.5285, 0.03342, 0.7434, -0.668, 0.5717, -0.6216, 0.5354, 0.7727, -0.4786, 0.417, 0.09918, -0.9025, 0.4192, 0.6529, 0.5425, -0.5285, -0.2472, -0.6789, -0.6914, 0.03342, 0.7434, -0.668, 0.5898, -0.5632, -0.5788, 0.09918, -0.9025, 0.4192, -0.2472, -0.6789, -0.6914, 0.531, -0.6843, 0.4997, 0.1562, 0.7189, 0.6773, 0.2479, -0.6, 0.7606, 0.5505, -0.1655, -0.8182, 0.03342, 0.7434, -0.668, -0.04986, -0.5854, -0.8092, -0.5392, -0.8059, -0.2444, 0.5518, -0.7184, -0.4236, 0.531, -0.6843, 0.4997, 0.145, 0.6617, -0.7356, -0.4744, 0.7301, 0.4918, 0.1562, 0.7189, 0.6773, -0.5392, -0.8059, -0.2444, 0.2479, -0.6, 0.7606, 0.5505, -0.1655, -0.8182, -0.001633, 0.7912, -0.6115, 0.5505, -0.1655, -0.8182, 0.145, 0.6617, -0.7356, 0.1562, 0.7189, 0.6773, -0.5151, -0.4687, 0.7176, 0.2479, -0.6, 0.7606, 0.1562, 0.7189, 0.6773, -0.001633, 0.7912, -0.6115, 0.145, 0.6617, -0.7356, 0.5505, -0.1655, -0.8182, -0.3773, 0.5699, -0.7299, 0.145, 0.6617, -0.7356, 0.6098, 0.548, 0.5725, 0.5717, -0.6216, 0.5354, 0.5898, -0.5632, -0.5788, 0.531, -0.6843, 0.4997, 0.5518, -0.7184, -0.4236, 0.7062, 0.2998, -0.6414, 0.7062, 0.2998, -0.6414, -0.4893, 0.4621, -0.7396, -0.001633, 0.7912, -0.6115, -0.5613, -0.6654, -0.492, -0.4893, 0.4621, -0.7396, 0.7062, 0.2998, -0.6414, -0.04986, -0.5854, -0.8092, -0.2472, -0.6789, -0.6914, 0.09918, -0.9025, 0.4192, 0.09918, -0.9025, 0.4192, 0.7727, -0.4786, 0.417, 0.5505, -0.1655, -0.8182, -0.4893, 0.4621, -0.7396, -0.5613, -0.6654, -0.492, -0.5392, -0.8059, -0.2444, 0.7727, -0.4786, 0.417, 0.6098, 0.548, 0.5725, 0.6529, 0.5425, -0.5285, 0.5717, -0.6216, 0.5354, 0.6098, 0.548, 0.5725, 0.7727, -0.4786, 0.417, 0.6529, 0.5425, -0.5285, 0.5898, -0.5632, -0.5788, -0.2472, -0.6789, -0.6914, 0.5898, -0.5632, -0.5788, 0.5717, -0.6216, 0.5354, 0.09918, -0.9025, 0.4192, 0.531, -0.6843, 0.4997, 0.6775, 0.6006, 0.4245, 0.1562, 0.7189, 0.6773, 0.5505, -0.1655, -0.8182, 0.7727, -0.4786, 0.417, 0.03342, 0.7434, -0.668, -0.5392, -0.8059, -0.2444, -0.5613, -0.6654, -0.492, 0.5518, -0.7184, -0.4236, 0.145, 0.6617, -0.7356, -0.3773, 0.5699, -0.7299, -0.4744, 0.7301, 0.4918, -0.5392, -0.8059, -0.2444, 0.531, -0.6843, 0.4997, 0.2479, -0.6, 0.7606, -0.001633, 0.7912, -0.6115, -0.5392, -0.8059, -0.2444, 0.5505, -0.1655, -0.8182, 0.1562, 0.7189, 0.6773, -0.4744, 0.7301, 0.4918, -0.5151, -0.4687, 0.7176, 0.1562, 0.7189, 0.6773, 0.6775, 0.6006, 0.4245, -0.001633, 0.7912, -0.6115, 0.5505, -0.1655, -0.8182, -0.04986, -0.5854, -0.8092, -0.3773, 0.5699, -0.7299, -0.04986, -0.5854, -0.8092, -0.5151, -0.4687, 0.7176, -0.4744, 0.7301, 0.4918, -0.3773, 0.5699, -0.7299, -0.03297, 0.7435, -0.6679, 0.04987, -0.5852, -0.8093, 0.2471, -0.6789, -0.6914, -0.2494, -0.5945, 0.7644, -0.09923, -0.9025, 0.4191, 0.517, -0.4734, 0.7131, -0.6095, 0.5478, 0.5731, -0.653, 0.5423, -0.5287, -0.5883, -0.5635, -0.58, -0.5286, -0.6859, 0.5001, -0.6786, 0.6002, 0.4233, -0.7044, 0.3006, -0.643, -0.7044, 0.3006, -0.643, -0.6786, 0.6002, 0.4233, -0.003227, 0.7899, -0.6132, 0.5612, -0.665, -0.4927, -0.5519, -0.7178, -0.4244, -0.7044, 0.3006, -0.643, 0.04987, -0.5852, -0.8093, 0.517, -0.4734, 0.7131, -0.09923, -0.9025, 0.4191, -0.09923, -0.9025, 0.4191, -0.2494, -0.5945, 0.7644, -0.5489, -0.1714, -0.8181, 0.4886, 0.4625, -0.7399, -0.003227, 0.7899, -0.6132, 0.5395, -0.8059, -0.2438, -0.7725, -0.4785, 0.4175, -0.03297, 0.7435, -0.6679, -0.653, 0.5423, -0.5287, -0.5717, -0.6217, 0.5355, -0.09923, -0.9025, 0.4191, -0.7725, -0.4785, 0.4175, -0.653, 0.5423, -0.5287, -0.03297, 0.7435, -0.6679, 0.2471, -0.6789, -0.6914, -0.5883, -0.5635, -0.58, 0.2471, -0.6789, -0.6914, -0.09923, -0.9025, 0.4191, -0.5286, -0.6859, 0.5001, -0.2494, -0.5945, 0.7644, -0.1562, 0.7189, 0.6773, -0.5489, -0.1714, -0.8181, 0.04987, -0.5852, -0.8093, -0.03297, 0.7435, -0.6679, 0.5395, -0.8059, -0.2438, -0.5286, -0.6859, 0.5001, -0.5519, -0.7178, -0.4244, -0.1456, 0.6613, -0.7358, -0.1562, 0.7189, 0.6773, 0.4746, 0.7292, 0.4929, 0.5395, -0.8059, -0.2438, -0.5489, -0.1714, -0.8181, -0.2494, -0.5945, 0.7644, -0.003227, 0.7899, -0.6132, -0.1456, 0.6613, -0.7358, -0.5489, -0.1714, -0.8181, -0.1562, 0.7189, 0.6773, -0.2494, -0.5945, 0.7644, 0.517, -0.4734, 0.7131, -0.1562, 0.7189, 0.6773, -0.1456, 0.6613, -0.7358, -0.003227, 0.7899, -0.6132, -0.5489, -0.1714, -0.8181, -0.1456, 0.6613, -0.7358, 0.3773, 0.5704, -0.7296, -0.6095, 0.5478, 0.5731, -0.5883, -0.5635, -0.58, -0.5717, -0.6217, 0.5355, -0.5286, -0.6859, 0.5001, -0.7044, 0.3006, -0.643, -0.5519, -0.7178, -0.4244, -0.7044, 0.3006, -0.643, -0.003227, 0.7899, -0.6132, 0.4886, 0.4625, -0.7399, 0.5612, -0.665, -0.4927, -0.7044, 0.3006, -0.643, 0.4886, 0.4625, -0.7399, 0.04987, -0.5852, -0.8093, -0.09923, -0.9025, 0.4191, 0.2471, -0.6789, -0.6914, -0.09923, -0.9025, 0.4191, -0.5489, -0.1714, -0.8181, -0.7725, -0.4785, 0.4175, 0.4886, 0.4625, -0.7399, 0.5395, -0.8059, -0.2438, 0.5612, -0.665, -0.4927, -0.7725, -0.4785, 0.4175, -0.653, 0.5423, -0.5287, -0.6095, 0.5478, 0.5731, -0.5717, -0.6217, 0.5355, -0.7725, -0.4785, 0.4175, -0.6095, 0.5478, 0.5731, -0.653, 0.5423, -0.5287, 0.2471, -0.6789, -0.6914, -0.5883, -0.5635, -0.58, -0.5883, -0.5635, -0.58, -0.09923, -0.9025, 0.4191, -0.5717, -0.6217, 0.5355, -0.5286, -0.6859, 0.5001, -0.1562, 0.7189, 0.6773, -0.6786, 0.6002, 0.4233, -0.5489, -0.1714, -0.8181, -0.03297, 0.7435, -0.6679, -0.7725, -0.4785, 0.4175, 0.5395, -0.8059, -0.2438, -0.5519, -0.7178, -0.4244, 0.5612, -0.665, -0.4927, -0.1456, 0.6613, -0.7358, 0.4746, 0.7292, 0.4929, 0.3773, 0.5704, -0.7296, 0.5395, -0.8059, -0.2438, -0.2494, -0.5945, 0.7644, -0.5286, -0.6859, 0.5001, -0.003227, 0.7899, -0.6132, -0.5489, -0.1714, -0.8181, 0.5395, -0.8059, -0.2438, -0.1562, 0.7189, 0.6773, 0.517, -0.4734, 0.7131, 0.4746, 0.7292, 0.4929, -0.1562, 0.7189, 0.6773, -0.003227, 0.7899, -0.6132, -0.6786, 0.6002, 0.4233, -0.5489, -0.1714, -0.8181, 0.3773, 0.5704, -0.7296, 0.04987, -0.5852, -0.8093, 0.04987, -0.5852, -0.8093, 0.3773, 0.5704, -0.7296, 0.4746, 0.7292, 0.4929, 0.517, -0.4734, 0.7131])] * 3)])
me_cube_000 = bpy.data.meshes.new('Cube.000')
me_cube_000.from_pydata([(0.01777, -0.07877, 1.241), (0.05126, -0.1136, 1.386), (0.04265, 0.04123, 1.312), (0.04667, 0.01473, 1.444), (0.053, 0.05977, 1.385), (0.04366, -0.1028, 1.284), (0.05055, -0.02387, 1.277), (0.05027, -0.08559, 1.436), (0.07299, -0.04413, 1.319), (-9.005e-05, -0.1214, 1.387), (-9.005e-05, 0.04974, 1.305), (-9.005e-05, 0.02524, 1.46), (-9.005e-05, -0.07813, 1.235), (-0.0002588, -0.1151, 1.289), (-9.005e-05, 0.07891, 1.388), (-9.005e-05, -0.08407, 1.455), (-1.893e-05, -0.0426, 1.236), (0.07583, -0.05053, 1.396), (0.01515, -0.1068, 1.285), (-9.005e-05, -0.1041, 1.275), (-0.0003895, -0.1084, 1.324), (0.06132, -0.09411, 1.337), (0.05888, -0.09204, 1.322), (-0.000374, -0.1108, 1.339), (0.06488, 0.02183, 1.394), (0.0615, 0.01117, 1.317), (0.07306, -0.01, 1.304), (0.07245, -0.03977, 1.299), (0.06, -0.03147, 1.311), (0.06, -0.0161, 1.313), (0.06, -0.008165, 1.337), (0.06, -0.03361, 1.336), (0.1001, 0.0003845, 1.352), (0.07021, -0.0008556, 1.353), (0.07536, -0.03973, 1.354), (0.08669, -0.0443, 1.351), (0.04864, 0.02559, 1.204), (-9.948e-05, 0.07168, 1.205), (0.02106, -0.02013, 1.168), (1.509e-06, 0.03828, 1.281), (0.03845, 0.01048, 1.273), (0.04182, -0.01512, 1.258), (-7.942e-05, -0.02015, 1.168)], [], [(14, 11, 3, 4), (17, 7, 1), (16, 6, 0, 12), (21, 1, 9, 23), (10, 14, 4, 2), (3, 7, 17, 24), (6, 2, 25), (4, 24, 25, 2), (7, 15, 9, 1), (3, 11, 15, 7), (19, 18, 13), (8, 17, 21, 22), (5, 22, 20, 18), (0, 5, 18, 19, 12), (18, 20, 13), (6, 5, 0), (8, 22, 5, 6), (21, 23, 20, 22), (17, 1, 21), (8, 6, 25), (4, 3, 24), (24, 17, 8, 25), (33, 30, 31, 34), (29, 28, 31, 30), (26, 32, 35, 27), (34, 31, 28, 27, 35), (27, 28, 29, 26), (32, 33, 34, 35), (26, 29, 30, 33, 32), (40, 2, 6, 41), (39, 10, 2, 40), (37, 39, 40, 36), (36, 40, 41, 38), (38, 41, 16, 42), (41, 6, 16)])
me_cube_000.polygons.foreach_set('use_smooth', [True] * 35)
_uv = me_cube_000.uv_layers.new(name='UVMap')
_uv.uv.foreach_set('vector', [0.5, 0.375, 0.625, 0.375, 0.625, 0.5, 0.5, 0.5, 0.5898, 0.625, 0.625, 0.625, 0.625, 0.75, 0.25, 0.625, 0.375, 0.625, 0.375, 0.75, 0.25, 0.75, 0.5697, 0.75, 0.625, 0.75, 0.625, 0.875, 0.5789, 0.875, 0.375, 0.375, 0.5, 0.375, 0.5, 0.5, 0.375, 0.5, 0.625, 0.5, 0.625, 0.625, 0.5898, 0.625, 0.5426, 0.5593, 0.375, 0.625, 0.375, 0.5, 0.4272, 0.5522, 0.5, 0.5, 0.5426, 0.5593, 0.4272, 0.5522, 0.375, 0.5, 0.625, 0.625, 0.75, 0.625, 0.75, 0.75, 0.625, 0.75, 0.625, 0.5, 0.75, 0.5, 0.75, 0.625, 0.625, 0.625, 0.4802, 0.875, 0.5, 0.8366, 0.5, 0.875, 0.5, 0.625, 0.5898, 0.625, 0.5646, 0.7406, 0.556, 0.737, 0.5, 0.75, 0.5537, 0.75, 0.5312, 0.875, 0.5, 0.8366, 0.375, 0.75, 0.5, 0.75, 0.5, 0.8366, 0.4802, 0.875, 0.375, 0.875, 0.5, 0.8366, 0.5312, 0.875, 0.5, 0.875, 0.375, 0.625, 0.5, 0.75, 0.375, 0.75, 0.5, 0.625, 0.5537, 0.75, 0.5, 0.75, 0.375, 0.625, 0.5697, 0.75, 0.5789, 0.875, 0.5487, 0.875, 0.5537, 0.75, 0.5898, 0.625, 0.625, 0.75, 0.5646, 0.7406, 0.5, 0.625, 0.375, 0.625, 0.4272, 0.5522, 0.5, 0.5, 0.625, 0.5, 0.5426, 0.5593, 0.5426, 0.5593, 0.5898, 0.625, 0.5, 0.625, 0.4272, 0.5522, 1.0, 0.0, 1.0, 0.0, 1.0, 1.0, 1.0, 1.0, 0.0, 0.0, 0.0, 1.0, 1.0, 1.0, 1.0, 0.0, 0.0, 0.0, 0.7806, 0.0, 0.7918, 1.0, 0.0, 1.0, 1.0, 1.0, 1.0, 1.0, 0.0, 1.0, 0.0, 1.0, 0.7918, 1.0, 0.0, 1.0, 0.0, 1.0, 0.0, 0.0, 0.0, 0.0, 0.7806, 0.0, 1.0, 0.0, 1.0, 1.0, 0.7918, 1.0, 0.0, 0.0, 0.0, 0.0, 1.0, 0.0, 1.0, 0.0, 0.7806, 0.0, 0.4999, 0.75, 0.625, 0.75, 0.625, 0.8392, 0.4999, 0.8528, 0.4999, 0.5, 0.625, 0.5, 0.625, 0.75, 0.4999, 0.75, 0.375, 0.5, 0.4999, 0.5, 0.4999, 0.75, 0.375, 0.75, 0.375, 0.75, 0.4999, 0.75, 0.4999, 0.8528, 0.375, 0.8664, 0.375, 0.8664, 0.4999, 0.8528, 0.5004, 0.9264, 0.3759, 0.9332, 0.4999, 0.8528, 0.625, 0.8392, 0.5004, 0.9264])
me_cube_000.use_remesh_fix_poles = True
me_cube_000.use_remesh_preserve_attributes = False
me_cube_000.use_mirror_vertex_groups = False
me_cube_000.use_paint_bone_selection = False
me_cube_000.use_paint_mask = True
me_cube_000.update()
arm_armature_001 = bpy.data.armatures.new('Armature.001')  # bones are not reproduced

# ---- objects
ob_torso = bpy.data.objects.new('Torso', me_cube_001)
ob_arms = bpy.data.objects.new('Arms', me_cube_003)
ob_cube_001 = bpy.data.objects.new('Cube.001', me_cube_005)
ob_hands = bpy.data.objects.new('Hands', me_claire_001)
ob_head_001 = bpy.data.objects.new('Head.001', me_cube_000)
ob_humanoid_armature = bpy.data.objects.new('Humanoid Armature', arm_armature_001)

# ---- transforms, parenting, visibility, modifiers, constraints
ob_torso.parent = ob_humanoid_armature
ob_torso.location = (0.0, 0.0, 0.0)
ob_torso.lineart.crease_threshold = 0.0
_vg = ob_torso.vertex_groups.new(name='Hip')
_vg.add([0, 2, 4, 6, 8, 9, 10, 11, 12, 14, 16, 21, 23, 25, 26, 32, 33, 34, 35, 36, 37, 38], 1.0, 'REPLACE')
_vg = ob_torso.vertex_groups.new(name='Chest')
_vg.add([0, 1, 2, 3, 4, 5, 6, 7, 12, 13, 14, 15, 17, 18, 19, 20, 21, 22, 23, 24, 27, 28, 29, 30, 31], 1.0, 'REPLACE')
_vg = ob_torso.vertex_groups.new(name='Neck')
_vg = ob_torso.vertex_groups.new(name='Head')
_vg = ob_torso.vertex_groups.new(name='Clavicle.l')
_vg = ob_torso.vertex_groups.new(name='UpperArm.l')
_vg = ob_torso.vertex_groups.new(name='ForeArm.l')
_vg = ob_torso.vertex_groups.new(name='Hand.l')
_vg = ob_torso.vertex_groups.new(name='Clavicle.r')
_vg = ob_torso.vertex_groups.new(name='UpperArm.r')
_vg = ob_torso.vertex_groups.new(name='ForeArm.r')
_vg = ob_torso.vertex_groups.new(name='Hand.r')
_vg = ob_torso.vertex_groups.new(name='Thigh.l')
_vg = ob_torso.vertex_groups.new(name='Calf.l')
_vg = ob_torso.vertex_groups.new(name='Foot.l')
_vg = ob_torso.vertex_groups.new(name='Thigh.r')
_vg = ob_torso.vertex_groups.new(name='Calf.r')
_vg = ob_torso.vertex_groups.new(name='Foot.r')
_m = ob_torso.modifiers.new('Armature', 'ARMATURE')
_m = ob_torso.modifiers.new('Armature.001', 'ARMATURE')
_m.object = ob_humanoid_armature
ob_arms.parent = ob_humanoid_armature
ob_arms.location = (0.0, 0.0, 0.0)
ob_arms.lineart.crease_threshold = 0.0
_vg = ob_arms.vertex_groups.new(name='Hip')
_vg = ob_arms.vertex_groups.new(name='Chest')
_vg = ob_arms.vertex_groups.new(name='Neck')
_vg = ob_arms.vertex_groups.new(name='Head')
_vg = ob_arms.vertex_groups.new(name='Clavicle.l')
_vg = ob_arms.vertex_groups.new(name='UpperArm.l')
_vg.add([0, 1, 2, 3, 4, 5, 6, 7, 8, 9, 10, 11, 12, 13, 14, 19, 20], 1.0, 'REPLACE')
_vg = ob_arms.vertex_groups.new(name='ForeArm.l')
_vg.add([1, 3, 15, 16, 17, 18, 44, 45], 1.0, 'REPLACE')
_vg = ob_arms.vertex_groups.new(name='Hand.l')
_vg = ob_arms.vertex_groups.new(name='Clavicle.r')
_vg = ob_arms.vertex_groups.new(name='UpperArm.r')
for _i, _w in zip([0, 1, 2, 3, 4, 5, 6, 7, 8, 9, 10, 11, 12, 13, 14, 15, 16, 17, 18, 19, 20, 21, 22, 23, 24, 25, 26, 27, 28, 29, 30, 31, 32, 33, 34, 35, 40, 41, 44, 45], [0.0, 0.0, 0.0, 0.0, 0.0, 0.0, 0.0, 0.0, 0.0, 0.0, 0.0, 0.0, 0.0, 0.0, 0.0, 0.0, 0.0, 0.0, 0.0, 0.0, 0.0, 1.0, 1.0, 1.0, 1.0, 1.0, 1.0, 1.0, 1.0, 1.0, 1.0, 1.0, 1.0, 1.0, 1.0, 1.0, 1.0, 1.0, 0.0, 0.0]): _vg.add([_i], _w, 'REPLACE')
_vg = ob_arms.vertex_groups.new(name='ForeArm.r')
for _i, _w in zip([0, 1, 2, 3, 4, 5, 6, 7, 8, 9, 10, 11, 12, 13, 14, 15, 16, 17, 18, 19, 20, 22, 24, 36, 37, 38, 39, 42, 43, 44, 45], [0.0, 0.0, 0.0, 0.0, 0.0, 0.0, 0.0, 0.0, 0.0, 0.0, 0.0, 0.0, 0.0, 0.0, 0.0, 0.0, 0.0, 0.0, 0.0, 0.0, 0.0, 1.0, 1.0, 1.0, 1.0, 1.0, 1.0, 1.0, 1.0, 0.0, 0.0]): _vg.add([_i], _w, 'REPLACE')
_vg = ob_arms.vertex_groups.new(name='Hand.r')
_vg = ob_arms.vertex_groups.new(name='Thigh.l')
_vg = ob_arms.vertex_groups.new(name='Calf.l')
_vg = ob_arms.vertex_groups.new(name='Foot.l')
_vg = ob_arms.vertex_groups.new(name='Thigh.r')
_vg = ob_arms.vertex_groups.new(name='Calf.r')
_vg = ob_arms.vertex_groups.new(name='Foot.r')
_m = ob_arms.modifiers.new('Armature', 'ARMATURE')
_m = ob_arms.modifiers.new('Armature.001', 'ARMATURE')
_m.object = ob_humanoid_armature
ob_cube_001.parent = ob_humanoid_armature
ob_cube_001.location = (0.0, 0.0, 0.0)
ob_cube_001.lineart.crease_threshold = 0.0
_vg = ob_cube_001.vertex_groups.new(name='Hip')
_vg = ob_cube_001.vertex_groups.new(name='Chest')
_vg = ob_cube_001.vertex_groups.new(name='Neck')
_vg = ob_cube_001.vertex_groups.new(name='Head')
_vg = ob_cube_001.vertex_groups.new(name='Clavicle.l')
_vg = ob_cube_001.vertex_groups.new(name='UpperArm.l')
_vg = ob_cube_001.vertex_groups.new(name='ForeArm.l')
_vg = ob_cube_001.vertex_groups.new(name='Hand.l')
_vg = ob_cube_001.vertex_groups.new(name='Clavicle.r')
_vg = ob_cube_001.vertex_groups.new(name='UpperArm.r')
_vg = ob_cube_001.vertex_groups.new(name='ForeArm.r')
_vg = ob_cube_001.vertex_groups.new(name='Hand.r')
_vg = ob_cube_001.vertex_groups.new(name='Thigh.l')
for _i, _w in zip([0, 1, 2, 3, 4, 5, 6, 7, 8, 17, 18, 19, 20, 78], [1.0, 1.0, 1.0, 1.0, 1.0, 1.0, 0.0, 1.0, 1.0, 1.0, 1.0, 1.0, 1.0, 1.0]): _vg.add([_i], _w, 'REPLACE')
_vg = ob_cube_001.vertex_groups.new(name='Calf.l')
for _i, _w in zip([2, 4, 6, 9, 10, 11, 12, 13, 14, 15, 16, 18, 19, 20, 21, 22, 23, 24, 36, 37, 38, 78], [0.0, 0.0, 1.0, 1.0, 1.0, 1.0, 1.0, 1.0, 1.0, 1.0, 1.0, 0.0, 0.0, 0.0, 1.0, 1.0, 1.0, 1.0, 1.0, 1.0, 1.0, 0.0]): _vg.add([_i], _w, 'REPLACE')
_vg = ob_cube_001.vertex_groups.new(name='Foot.l')
_vg.add([9, 10, 11, 12, 25, 26, 27, 28, 29, 30, 31, 32, 33, 34, 35], 1.0, 'REPLACE')
_vg = ob_cube_001.vertex_groups.new(name='Thigh.r')
for _i, _w in zip([39, 40, 41, 42, 43, 44, 45, 46, 47, 56, 57, 58, 59, 79], [1.0, 1.0, 1.0, 1.0, 1.0, 1.0, 0.0, 1.0, 1.0, 1.0, 1.0, 1.0, 1.0, 1.0]): _vg.add([_i], _w, 'REPLACE')
_vg = ob_cube_001.vertex_groups.new(name='Calf.r')
for _i, _w in zip([41, 43, 45, 48, 49, 50, 51, 52, 53, 54, 55, 57, 58, 59, 60, 61, 62, 63, 75, 76, 77, 79], [0.0, 0.0, 1.0, 1.0, 1.0, 1.0, 1.0, 1.0, 1.0, 1.0, 1.0, 0.0, 0.0, 0.0, 1.0, 1.0, 1.0, 1.0, 1.0, 1.0, 1.0, 0.0]): _vg.add([_i], _w, 'REPLACE')
_vg = ob_cube_001.vertex_groups.new(name='Foot.r')
_vg.add([48, 49, 50, 51, 64, 65, 66, 67, 68, 69, 70, 71, 72, 73, 74], 1.0, 'REPLACE')
_m = ob_cube_001.modifiers.new('Armature', 'ARMATURE')
_m = ob_cube_001.modifiers.new('Armature.001', 'ARMATURE')
_m.object = ob_humanoid_armature
ob_hands.parent = ob_humanoid_armature
ob_hands.location = (0.0, 0.0, 0.0)
ob_hands.lineart.crease_threshold = 0.0
_vg = ob_hands.vertex_groups.new(name='Group')
_vg.add([3, 4, 20, 27, 28, 44], 1.0, 'REPLACE')
_vg = ob_hands.vertex_groups.new(name='Hip')
_vg = ob_hands.vertex_groups.new(name='Chest')
_vg = ob_hands.vertex_groups.new(name='Neck')
_vg = ob_hands.vertex_groups.new(name='Head')
_vg = ob_hands.vertex_groups.new(name='Clavicle.l')
_vg = ob_hands.vertex_groups.new(name='UpperArm.l')
_vg = ob_hands.vertex_groups.new(name='ForeArm.l')
_vg = ob_hands.vertex_groups.new(name='Hand.l')
_vg.add([0, 1, 2, 3, 4, 5, 6, 7, 8, 9, 10, 11, 12, 13, 14, 15, 16, 17, 18, 19, 20, 21, 22, 23], 1.0, 'REPLACE')
_vg = ob_hands.vertex_groups.new(name='Clavicle.r')
_vg = ob_hands.vertex_groups.new(name='UpperArm.r')
_vg = ob_hands.vertex_groups.new(name='ForeArm.r')
_vg = ob_hands.vertex_groups.new(name='Hand.r')
_vg.add([24, 25, 26, 27, 28, 29, 30, 31, 32, 33, 34, 35, 36, 37, 38, 39, 40, 41, 42, 43, 44, 45, 46, 47], 1.0, 'REPLACE')
_vg = ob_hands.vertex_groups.new(name='Thigh.l')
_vg = ob_hands.vertex_groups.new(name='Calf.l')
_vg = ob_hands.vertex_groups.new(name='Foot.l')
_vg = ob_hands.vertex_groups.new(name='Thigh.r')
_vg = ob_hands.vertex_groups.new(name='Calf.r')
_vg = ob_hands.vertex_groups.new(name='Foot.r')
_m = ob_hands.modifiers.new('Armature', 'ARMATURE')
_m = ob_hands.modifiers.new('Armature.001', 'ARMATURE')
_m.object = ob_humanoid_armature
ob_head_001.location = (0.0, 0.0, 0.0)
ob_head_001.lineart.crease_threshold = 0.0
_vg = ob_head_001.vertex_groups.new(name='Hip')
_vg = ob_head_001.vertex_groups.new(name='Chest')
_vg = ob_head_001.vertex_groups.new(name='Neck')
_vg.add([16, 36, 37, 38, 39, 40, 41, 42], 1.0, 'REPLACE')
_vg = ob_head_001.vertex_groups.new(name='Head')
for _i, _w in zip([0, 1, 2, 3, 4, 5, 6, 7, 8, 9, 10, 11, 12, 13, 14, 15, 16, 17, 18, 19, 20, 21, 22, 23, 24, 25, 26, 27, 28, 29, 30, 31, 32, 33, 34, 35, 36, 37, 38, 39, 40, 41], [1.0, 1.0, 1.0, 1.0, 1.0, 1.0, 1.0, 1.0, 1.0, 1.0, 1.0, 1.0, 1.0, 1.0, 1.0, 1.0, 0.0, 1.0, 1.0, 1.0, 1.0, 1.0, 1.0, 1.0, 1.0, 1.0, 1.0, 1.0, 1.0, 1.0, 1.0, 1.0, 1.0, 1.0, 1.0, 1.0, 0.0, 0.0, 0.0, 0.0, 0.0, 0.0]): _vg.add([_i], _w, 'REPLACE')
_vg = ob_head_001.vertex_groups.new(name='Clavicle.l')
_vg = ob_head_001.vertex_groups.new(name='UpperArm.l')
_vg = ob_head_001.vertex_groups.new(name='ForeArm.l')
_vg = ob_head_001.vertex_groups.new(name='Hand.l')
_vg = ob_head_001.vertex_groups.new(name='Clavicle.r')
_vg = ob_head_001.vertex_groups.new(name='UpperArm.r')
_vg = ob_head_001.vertex_groups.new(name='ForeArm.r')
_vg = ob_head_001.vertex_groups.new(name='Hand.r')
_vg = ob_head_001.vertex_groups.new(name='Thigh.l')
_vg = ob_head_001.vertex_groups.new(name='Calf.l')
_vg = ob_head_001.vertex_groups.new(name='Foot.l')
_vg = ob_head_001.vertex_groups.new(name='Thigh.r')
_vg = ob_head_001.vertex_groups.new(name='Calf.r')
_vg = ob_head_001.vertex_groups.new(name='Foot.r')
for _i, _w in zip([36, 37, 38], [0.0, 0.0, 0.0]): _vg.add([_i], _w, 'REPLACE')
_vg = ob_head_001.vertex_groups.new(name='Sleeve.l')
_vg = ob_head_001.vertex_groups.new(name='Sleeve.r')
_m = ob_head_001.modifiers.new('Mirror', 'MIRROR')
_m = ob_head_001.modifiers.new('Armature', 'ARMATURE')
_m = ob_head_001.modifiers.new('Armature.001', 'ARMATURE')
ob_humanoid_armature.location = (0.0, 0.0, 0.0)
ob_humanoid_armature.show_in_front = True
ob_humanoid_armature.lineart.crease_threshold = 0.0

# ---- collection membership
col_collection.objects.link(ob_torso)
col_collection.objects.link(ob_arms)
col_collection.objects.link(ob_cube_001)
col_collection.objects.link(ob_hands)
col_collection.objects.link(ob_head_001)
col_collection_001.objects.link(ob_humanoid_armature)

# ---- scene / render settings (as saved in the file)
scene.frame_start = 1; scene.frame_end = 250; scene.frame_set(14)
scene.render.engine = 'BLENDER_EEVEE_NEXT'
scene.cycles.use_denoising = False
scene.cycles.samples = 128
scene.cycles.sampling_pattern = 'TABULATED_SOBOL'
scene.cycles.use_adaptive_sampling = False
scene.cycles.use_light_tree = False
scene.view_settings.view_transform = 'Filmic'
bpy.context.view_layer.update()

# ---- added for rendering (the .blend has no active camera and no usable light): camera, sun
cam_auto = bpy.data.cameras.new('AutoCamera')
cam_auto.lens = 50.0
cam_auto.sensor_width = 36.0
cam_auto.clip_end = 1000.0
ob_auto_camera = bpy.data.objects.new('AutoCamera', cam_auto)
scene.collection.objects.link(ob_auto_camera)
ob_auto_camera.location = (1.85246, -2.25315, 2.21115)
ob_auto_camera.rotation_euler = (1.09748, -7.21219e-08, 0.694738)
scene.camera = ob_auto_camera
light_auto_sun = bpy.data.lights.new('AutoSun', 'SUN')
light_auto_sun.energy = 3.0
light_auto_sun.angle = 0.0523599
ob_auto_sun = bpy.data.objects.new('AutoSun', light_auto_sun)
scene.collection.objects.link(ob_auto_sun)
ob_auto_sun.rotation_euler = (0.872665, 0.174533, 0.523599)
bpy.context.view_layer.update()
